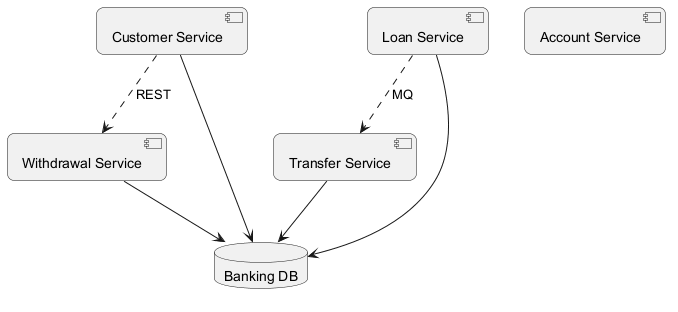

The diagram above was rendered by PlantUML. Its source (embedded in the PNG):
@startuml
skinparam backgroundColor #FFFFFF
skinparam roundCorner 15
component "Customer Service" as C_CustomerService
component "Withdrawal Service" as C_WithdrawalService
component "Account Service" as C_AccountService
component "Transfer Service" as C_TransferService
component "Loan Service" as C_LoanService
database "Banking DB" as DB_banking
C_CustomerService --> DB_banking
C_WithdrawalService --> DB_banking
C_TransferService --> DB_banking
C_LoanService --> DB_banking
C_LoanService ..> C_TransferService : MQ
C_CustomerService ..> C_WithdrawalService : REST
@enduml